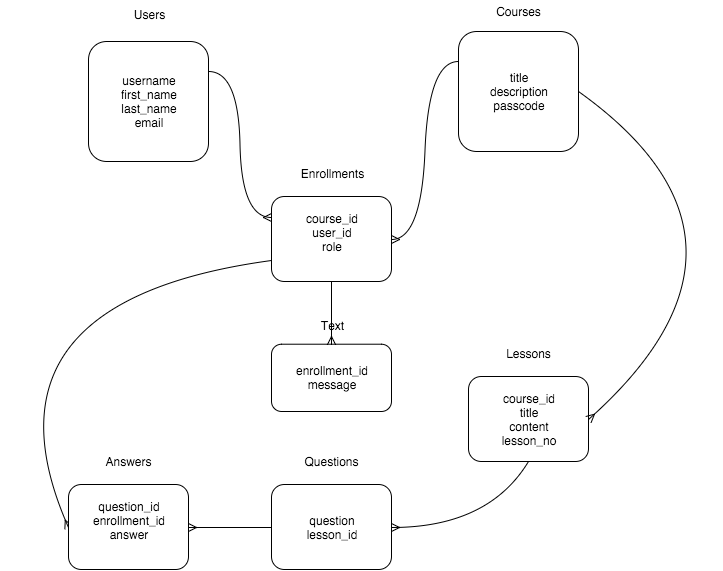

The diagram above was exported from draw.io. Its source (the exported page's mxGraphModel, read from the mxfile embedded in the PNG):
<mxGraphModel dx="796" dy="527" grid="1" gridSize="10" guides="1" tooltips="1" connect="1" arrows="1" fold="1" page="1" pageScale="1" pageWidth="826" pageHeight="1169" background="#ffffff" math="0">
  <root>
    <mxCell id="0" />
    <mxCell id="1" parent="0" />
    <mxCell id="6ba5f7e76adc8306-1" value="" style="group" vertex="1" connectable="0" parent="1">
      <mxGeometry x="130" y="110" width="120" height="160" as="geometry" />
    </mxCell>
    <mxCell id="6ba5f7e76adc8306-2" value="username&lt;div&gt;&lt;div&gt;first_name&lt;/div&gt;&lt;div&gt;last_name&lt;/div&gt;&lt;div&gt;email&lt;/div&gt;&lt;/div&gt;" style="rounded=1;whiteSpace=wrap;html=1;" vertex="1" parent="6ba5f7e76adc8306-1">
      <mxGeometry y="40" width="120" height="120" as="geometry" />
    </mxCell>
    <mxCell id="6ba5f7e76adc8306-3" value="Users" style="text;html=1;strokeColor=none;fillColor=none;align=center;verticalAlign=middle;whiteSpace=wrap;overflow=hidden;" vertex="1" parent="6ba5f7e76adc8306-1">
      <mxGeometry x="40" width="40" height="26.666666666666664" as="geometry" />
    </mxCell>
    <mxCell id="6ba5f7e76adc8306-4" value="" style="group" vertex="1" connectable="0" parent="1">
      <mxGeometry x="500" y="110" width="120" height="150" as="geometry" />
    </mxCell>
    <mxCell id="6ba5f7e76adc8306-5" value="&lt;div&gt;title&lt;/div&gt;&lt;div&gt;description&lt;br&gt;&lt;/div&gt;&lt;div&gt;passcode&lt;/div&gt;" style="rounded=1;whiteSpace=wrap;html=1;" vertex="1" parent="6ba5f7e76adc8306-4">
      <mxGeometry y="30" width="120" height="120" as="geometry" />
    </mxCell>
    <mxCell id="6ba5f7e76adc8306-6" value="Courses" style="text;html=1;strokeColor=none;fillColor=none;align=center;verticalAlign=middle;whiteSpace=wrap;overflow=hidden;" vertex="1" parent="6ba5f7e76adc8306-4">
      <mxGeometry x="30" width="60" height="20" as="geometry" />
    </mxCell>
    <mxCell id="6ba5f7e76adc8306-7" value="" style="group" vertex="1" connectable="0" parent="1">
      <mxGeometry x="313" y="270" width="120" height="120" as="geometry" />
    </mxCell>
    <mxCell id="6ba5f7e76adc8306-8" value="&lt;div&gt;course_id&lt;/div&gt;user_id&lt;div&gt;role&lt;br&gt;&lt;div&gt;&lt;br&gt;&lt;/div&gt;&lt;/div&gt;" style="rounded=1;whiteSpace=wrap;html=1;" vertex="1" parent="6ba5f7e76adc8306-7">
      <mxGeometry y="35" width="120" height="85" as="geometry" />
    </mxCell>
    <mxCell id="6ba5f7e76adc8306-9" value="Enrollments" style="text;html=1;strokeColor=none;fillColor=none;align=center;verticalAlign=middle;whiteSpace=wrap;overflow=hidden;" vertex="1" parent="6ba5f7e76adc8306-7">
      <mxGeometry x="10" width="100" height="23.333333333333336" as="geometry" />
    </mxCell>
    <mxCell id="6ba5f7e76adc8306-10" value="" style="edgeStyle=entityRelationEdgeStyle;html=1;endArrow=ERmany;exitX=1;exitY=0.25;entryX=0;entryY=0.25;curved=1;plain-gray;strokeColor=#000000;" edge="1" parent="1" source="6ba5f7e76adc8306-2" target="6ba5f7e76adc8306-8">
      <mxGeometry x="250" y="207" width="100" height="100" as="geometry">
        <mxPoint x="20" y="120" as="sourcePoint" />
        <mxPoint x="360" y="310" as="targetPoint" />
      </mxGeometry>
    </mxCell>
    <mxCell id="6ba5f7e76adc8306-11" value="" style="edgeStyle=entityRelationEdgeStyle;html=1;endArrow=none;exitX=1;exitY=0.5;curved=1;endFill=0;startArrow=ERmany;startFill=0;entryX=0;entryY=0.25;" edge="1" parent="1" source="6ba5f7e76adc8306-8" target="6ba5f7e76adc8306-5">
      <mxGeometry x="433" y="200" width="100" height="100" as="geometry">
        <mxPoint x="570" y="440" as="sourcePoint" />
        <mxPoint x="440" y="320" as="targetPoint" />
      </mxGeometry>
    </mxCell>
    <mxCell id="6ba5f7e76adc8306-12" value="" style="group" vertex="1" connectable="0" parent="1">
      <mxGeometry x="510" y="450" width="120" height="120" as="geometry" />
    </mxCell>
    <mxCell id="6ba5f7e76adc8306-13" value="&lt;div&gt;course_id&lt;/div&gt;&lt;div&gt;&lt;span style=&quot;line-height: 1.2&quot;&gt;title&lt;/span&gt;&lt;/div&gt;&lt;div&gt;&lt;span style=&quot;line-height: 1.2&quot;&gt;content&lt;/span&gt;&lt;/div&gt;&lt;div&gt;lesson_no&lt;/div&gt;" style="rounded=1;whiteSpace=wrap;html=1;" vertex="1" parent="6ba5f7e76adc8306-12">
      <mxGeometry y="35" width="120" height="85" as="geometry" />
    </mxCell>
    <mxCell id="6ba5f7e76adc8306-14" value="Lessons" style="text;html=1;strokeColor=none;fillColor=none;align=center;verticalAlign=middle;whiteSpace=wrap;overflow=hidden;" vertex="1" parent="6ba5f7e76adc8306-12">
      <mxGeometry x="10" width="100" height="23.333333333333336" as="geometry" />
    </mxCell>
    <mxCell id="6ba5f7e76adc8306-15" value="" style="html=1;endArrow=ERmany;strokeColor=#000000;exitX=1;exitY=0.5;entryX=1;entryY=0.5;curved=1;" edge="1" parent="1" source="6ba5f7e76adc8306-5" target="6ba5f7e76adc8306-13">
      <mxGeometry width="100" height="100" relative="1" as="geometry">
        <mxPoint x="10" y="210" as="sourcePoint" />
        <mxPoint x="373" y="520" as="targetPoint" />
        <Array as="points">
          <mxPoint x="830" y="350" />
        </Array>
      </mxGeometry>
    </mxCell>
    <mxCell id="6ba5f7e76adc8306-16" value="" style="group" vertex="1" connectable="0" parent="1">
      <mxGeometry x="313" y="558" width="120" height="120" as="geometry" />
    </mxCell>
    <mxCell id="6ba5f7e76adc8306-17" value="&lt;div&gt;&lt;span style=&quot;line-height: 1.2&quot;&gt;question&lt;/span&gt;&lt;br&gt;&lt;/div&gt;&lt;div&gt;lesson_id&lt;/div&gt;" style="rounded=1;whiteSpace=wrap;html=1;" vertex="1" parent="6ba5f7e76adc8306-16">
      <mxGeometry y="35" width="120" height="85" as="geometry" />
    </mxCell>
    <mxCell id="6ba5f7e76adc8306-18" value="Questions" style="text;html=1;strokeColor=none;fillColor=none;align=center;verticalAlign=middle;whiteSpace=wrap;overflow=hidden;" vertex="1" parent="6ba5f7e76adc8306-16">
      <mxGeometry x="10" width="100" height="23.333333333333336" as="geometry" />
    </mxCell>
    <mxCell id="6ba5f7e76adc8306-19" value="" style="html=1;endArrow=ERmany;strokeColor=#000000;entryX=1;entryY=0.5;curved=1;exitX=0.5;exitY=1;" edge="1" parent="1" source="6ba5f7e76adc8306-13" target="6ba5f7e76adc8306-17">
      <mxGeometry x="383" y="400" width="100" height="100" as="geometry">
        <mxPoint x="450" y="670" as="sourcePoint" />
        <mxPoint x="383" y="475" as="targetPoint" />
        <Array as="points">
          <mxPoint x="530" y="636" />
        </Array>
      </mxGeometry>
    </mxCell>
    <mxCell id="398fb79a9664af13-2" style="edgeStyle=none;curved=1;html=1;entryX=0;entryY=0.75;startArrow=ERmany;startFill=0;endArrow=none;endFill=0;jettySize=auto;orthogonalLoop=1;strokeColor=#000000;exitX=0;exitY=0.5;" edge="1" parent="1" source="665ea6a066df74d4-2" target="6ba5f7e76adc8306-8">
      <mxGeometry relative="1" as="geometry">
        <Array as="points">
          <mxPoint x="10" y="410" />
        </Array>
        <mxPoint x="140" y="330" as="sourcePoint" />
      </mxGeometry>
    </mxCell>
    <mxCell id="665ea6a066df74d4-1" value="" style="group" vertex="1" connectable="0" parent="1">
      <mxGeometry x="110" y="558" width="120" height="120" as="geometry" />
    </mxCell>
    <mxCell id="665ea6a066df74d4-2" value="&lt;div&gt;&lt;span style=&quot;line-height: 1.2&quot;&gt;question_id&lt;/span&gt;&lt;/div&gt;&lt;div&gt;&lt;span style=&quot;line-height: 1.2&quot;&gt;enrollment_id&lt;/span&gt;&lt;/div&gt;&lt;div&gt;&lt;span style=&quot;line-height: 1.2&quot;&gt;answer&lt;/span&gt;&lt;/div&gt;&lt;div&gt;&lt;br&gt;&lt;/div&gt;" style="rounded=1;whiteSpace=wrap;html=1;" vertex="1" parent="665ea6a066df74d4-1">
      <mxGeometry y="35" width="120" height="85" as="geometry" />
    </mxCell>
    <mxCell id="665ea6a066df74d4-3" value="Answers" style="text;html=1;strokeColor=none;fillColor=none;align=center;verticalAlign=middle;whiteSpace=wrap;overflow=hidden;" vertex="1" parent="665ea6a066df74d4-1">
      <mxGeometry x="10" width="100" height="23.333333333333336" as="geometry" />
    </mxCell>
    <mxCell id="665ea6a066df74d4-4" value="" style="html=1;endArrow=ERmany;strokeColor=#000000;exitX=0;exitY=0.5;entryX=1;entryY=0.5;curved=1;" edge="1" parent="1" source="6ba5f7e76adc8306-17" target="665ea6a066df74d4-2">
      <mxGeometry x="393" y="410" width="100" height="100" as="geometry">
        <mxPoint x="570" y="490" as="sourcePoint" />
        <mxPoint x="443" y="586" as="targetPoint" />
        <Array as="points" />
      </mxGeometry>
    </mxCell>
    <mxCell id="103a4eef92cedd2f-1" value="" style="group" vertex="1" connectable="0" parent="1">
      <mxGeometry x="313" y="425" width="120" height="95" as="geometry" />
    </mxCell>
    <mxCell id="103a4eef92cedd2f-2" value="&lt;div&gt;enrollment_id&lt;/div&gt;&lt;div&gt;message&lt;/div&gt;" style="rounded=1;whiteSpace=wrap;html=1;" vertex="1" parent="103a4eef92cedd2f-1">
      <mxGeometry y="27.708333333333332" width="120" height="67.29166666666666" as="geometry" />
    </mxCell>
    <mxCell id="103a4eef92cedd2f-3" value="Text" style="text;html=1;strokeColor=none;fillColor=none;align=center;verticalAlign=middle;whiteSpace=wrap;overflow=hidden;" vertex="1" parent="103a4eef92cedd2f-1">
      <mxGeometry x="10" width="100" height="18.472222222222225" as="geometry" />
    </mxCell>
    <mxCell id="103a4eef92cedd2f-4" value="" style="html=1;endArrow=ERmany;strokeColor=#000000;entryX=0.5;entryY=0;curved=1;exitX=0.5;exitY=1;" edge="1" parent="1" source="6ba5f7e76adc8306-8" target="103a4eef92cedd2f-2">
      <mxGeometry x="393" y="410" width="100" height="100" as="geometry">
        <mxPoint x="580" y="580" as="sourcePoint" />
        <mxPoint x="443" y="646" as="targetPoint" />
        <Array as="points" />
      </mxGeometry>
    </mxCell>
  </root>
</mxGraphModel>